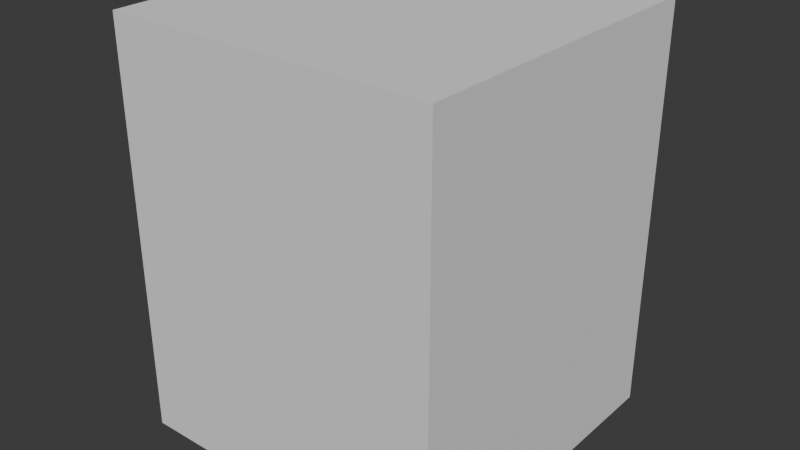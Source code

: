 # Source: villager_00.blend  (saved by Blender 5.1.30; exported with 4.5.12 LTS)
import bpy
from mathutils import Matrix  # noqa: F401  (used for matrix-valued properties, if any)

bpy.ops.wm.read_factory_settings(use_empty=True)
scene = bpy.context.scene
scene.name = 'Scene'

# ---- collections
col_villager_00 = bpy.data.collections.new('villager_00'); scene.collection.children.link(col_villager_00)
col_villager_00_002 = bpy.data.collections.new('villager_00.002'); col_villager_00.children.link(col_villager_00_002)

# ---- materials (node trees are filled in below, after node groups)
mat_neanderthal = bpy.data.materials.new('neanderthal')

# ---- material node trees

# ---- world
world_world = bpy.data.worlds.new('World'); scene.world = world_world
world_world.use_nodes = True; world_world.node_tree.nodes.clear()
_N = world_world.node_tree.nodes; _L = world_world.node_tree.links
n0 = _N.new('ShaderNodeOutputWorld'); n0.name = 'World Output'; n0.location = (300, 300)
n1 = _N.new('ShaderNodeBackground'); n1.name = 'Background'; n1.location = (10, 300)
n1.inputs[0].default_value = (0.05088, 0.05088, 0.05088, 1.0)
_L.new(n1.outputs[0], n0.inputs[0])
n0.is_active_output = True
world_world.color = (0.05088, 0.05088, 0.05088)
world_world.use_sun_shadow = False
world_world.sun_shadow_jitter_overblur = 0.0

# ---- meshes
me_cube_001 = bpy.data.meshes.new('Cube.001')
me_cube_001.from_pydata([(-1.0, -1.0, -1.0), (-1.0, -1.0, 1.0), (-1.0, 1.0, -1.0), (-1.0, 1.0, 1.0), (1.0, -1.0, -1.0), (1.0, -1.0, 1.0), (1.0, 1.0, -1.0), (1.0, 1.0, 1.0)], [], [(0, 1, 3, 2), (2, 3, 7, 6), (6, 7, 5, 4), (4, 5, 1, 0), (2, 6, 4, 0), (7, 3, 1, 5)])
_uv = me_cube_001.uv_layers.new(name='UVMap')
_uv.uv.foreach_set('vector', [0.375, 0.0, 0.625, 0.0, 0.625, 0.25, 0.375, 0.25, 0.375, 0.25, 0.625, 0.25, 0.625, 0.5, 0.375, 0.5, 0.375, 0.5, 0.625, 0.5, 0.625, 0.75, 0.375, 0.75, 0.375, 0.75, 0.625, 0.75, 0.625, 1.0, 0.375, 1.0, 0.125, 0.5, 0.375, 0.5, 0.375, 0.75, 0.125, 0.75, 0.625, 0.5, 0.875, 0.5, 0.875, 0.75, 0.625, 0.75])
me_cube_001.update()
me_lowpolymesh_003 = bpy.data.meshes.new('LowPolymesh.003')
me_lowpolymesh_003.from_pydata([], [], [])
me_lowpolymesh_003.materials.append(None)
me_lowpolymesh_003.update()
arm_armature_003 = bpy.data.armatures.new('Armature.003')  # bones are not reproduced

# ---- objects
ob_collision = bpy.data.objects.new('COLLISION', me_cube_001)
ob_socket_weapon = bpy.data.objects.new('SOCKET_WEAPON', None)
ob_armature_002 = bpy.data.objects.new('Armature.002', arm_armature_003)
ob_villager_001 = bpy.data.objects.new('villager.001', me_lowpolymesh_003)

# ---- transforms, parenting, visibility, modifiers, constraints
ob_collision.location = (-0.0006739, -0.06597, 1.0)
ob_collision.scale = (0.8, 0.8, 1.0)
ob_collision.display_type = 'BOUNDS'
ob_collision.display_bounds_type = 'CYLINDER'
ob_socket_weapon.parent = ob_armature_002
ob_socket_weapon.location = (0.0, 0.2, 0.5)
ob_socket_weapon.rotation_euler = (0.0, 1.571, 0.0)
ob_socket_weapon.scale = (4.0, 4.0, 4.0)
ob_armature_002.location = (0.0, 0.0, 0.0)
ob_armature_002.scale = (0.25, 0.25, 0.25)
ob_villager_001.parent = ob_armature_002
ob_villager_001.location = (0.0, 0.0, 0.0)
ob_villager_001.color = (0.8, 0.8, 0.8, 1.0)
ob_villager_001.material_slots[0].link = 'OBJECT'; ob_villager_001.material_slots[0].material = mat_neanderthal
_m = ob_villager_001.modifiers.new('Armature', 'ARMATURE')
_m.object = ob_armature_002

# ---- collection membership
col_villager_00.objects.link(ob_collision)
col_villager_00.objects.link(ob_socket_weapon)
col_villager_00_002.objects.link(ob_armature_002)
col_villager_00_002.objects.link(ob_villager_001)

# ---- scene / render settings (as saved in the file)
scene.frame_start = 1; scene.frame_end = 250; scene.frame_set(1)
scene.render.engine = 'BLENDER_EEVEE_NEXT'
scene.render.bake_bias = 0.0
scene.render.bake_samples = 0
scene.cycles.sampling_pattern = 'TABULATED_SOBOL'
bpy.context.view_layer.update()

# ---- added for rendering (the .blend has no active camera and no usable light): camera, sun
cam_auto = bpy.data.cameras.new('AutoCamera')
cam_auto.lens = 50.0
cam_auto.sensor_width = 36.0
cam_auto.clip_end = 1000.0
ob_auto_camera = bpy.data.objects.new('AutoCamera', cam_auto)
scene.collection.objects.link(ob_auto_camera)
ob_auto_camera.location = (2.79344, -3.41891, 3.23529)
ob_auto_camera.rotation_euler = (1.09748, -7.21219e-08, 0.694738)
scene.camera = ob_auto_camera
light_auto_sun = bpy.data.lights.new('AutoSun', 'SUN')
light_auto_sun.energy = 3.0
light_auto_sun.angle = 0.0523599
ob_auto_sun = bpy.data.objects.new('AutoSun', light_auto_sun)
scene.collection.objects.link(ob_auto_sun)
ob_auto_sun.rotation_euler = (0.872665, 0.174533, 0.523599)
bpy.context.view_layer.update()
